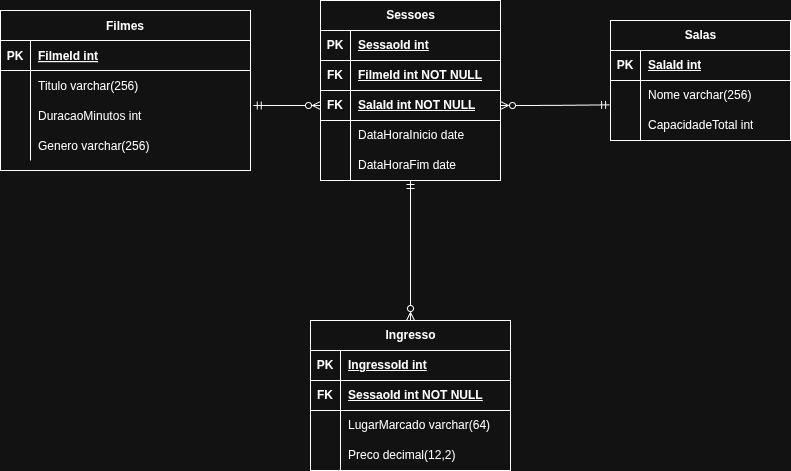

The diagram above was exported from draw.io. Its source (the exported page's mxGraphModel, read from the mxfile embedded in the PNG):
<mxGraphModel dx="1424" dy="760" grid="1" gridSize="10" guides="1" tooltips="1" connect="1" arrows="1" fold="1" page="1" pageScale="1" pageWidth="850" pageHeight="1100" background="none" math="0" shadow="0" extFonts="Permanent Marker^https://fonts.googleapis.com/css?family=Permanent+Marker">
  <root>
    <mxCell id="0" />
    <mxCell id="1" parent="0" />
    <mxCell id="C-vyLk0tnHw3VtMMgP7b-23" parent="1" style="shape=table;startSize=30;container=1;collapsible=1;childLayout=tableLayout;fixedRows=1;rowLines=0;fontStyle=1;align=center;resizeLast=1;" value="Filmes" vertex="1">
      <mxGeometry height="160" width="250" x="30" y="130" as="geometry" />
    </mxCell>
    <mxCell id="C-vyLk0tnHw3VtMMgP7b-24" parent="C-vyLk0tnHw3VtMMgP7b-23" style="shape=partialRectangle;collapsible=0;dropTarget=0;pointerEvents=0;fillColor=none;points=[[0,0.5],[1,0.5]];portConstraint=eastwest;top=0;left=0;right=0;bottom=1;" value="" vertex="1">
      <mxGeometry height="30" width="250" y="30" as="geometry" />
    </mxCell>
    <mxCell id="C-vyLk0tnHw3VtMMgP7b-25" parent="C-vyLk0tnHw3VtMMgP7b-24" style="shape=partialRectangle;overflow=hidden;connectable=0;fillColor=none;top=0;left=0;bottom=0;right=0;fontStyle=1;" value="PK" vertex="1">
      <mxGeometry height="30" width="30" as="geometry">
        <mxRectangle height="30" width="30" as="alternateBounds" />
      </mxGeometry>
    </mxCell>
    <mxCell id="C-vyLk0tnHw3VtMMgP7b-26" parent="C-vyLk0tnHw3VtMMgP7b-24" style="shape=partialRectangle;overflow=hidden;connectable=0;fillColor=none;top=0;left=0;bottom=0;right=0;align=left;spacingLeft=6;fontStyle=5;" value="FilmeId int" vertex="1">
      <mxGeometry height="30" width="220" x="30" as="geometry">
        <mxRectangle height="30" width="220" as="alternateBounds" />
      </mxGeometry>
    </mxCell>
    <mxCell id="C-vyLk0tnHw3VtMMgP7b-27" parent="C-vyLk0tnHw3VtMMgP7b-23" style="shape=partialRectangle;collapsible=0;dropTarget=0;pointerEvents=0;fillColor=none;points=[[0,0.5],[1,0.5]];portConstraint=eastwest;top=0;left=0;right=0;bottom=0;" value="" vertex="1">
      <mxGeometry height="30" width="250" y="60" as="geometry" />
    </mxCell>
    <mxCell id="C-vyLk0tnHw3VtMMgP7b-28" parent="C-vyLk0tnHw3VtMMgP7b-27" style="shape=partialRectangle;overflow=hidden;connectable=0;fillColor=none;top=0;left=0;bottom=0;right=0;" value="" vertex="1">
      <mxGeometry height="30" width="30" as="geometry">
        <mxRectangle height="30" width="30" as="alternateBounds" />
      </mxGeometry>
    </mxCell>
    <mxCell id="C-vyLk0tnHw3VtMMgP7b-29" parent="C-vyLk0tnHw3VtMMgP7b-27" style="shape=partialRectangle;overflow=hidden;connectable=0;fillColor=none;top=0;left=0;bottom=0;right=0;align=left;spacingLeft=6;" value="Titulo varchar(256)" vertex="1">
      <mxGeometry height="30" width="220" x="30" as="geometry">
        <mxRectangle height="30" width="220" as="alternateBounds" />
      </mxGeometry>
    </mxCell>
    <mxCell id="hV5z-wJ-jnW1ALpIO_ty-1" parent="C-vyLk0tnHw3VtMMgP7b-23" style="shape=partialRectangle;collapsible=0;dropTarget=0;pointerEvents=0;fillColor=none;points=[[0,0.5],[1,0.5]];portConstraint=eastwest;top=0;left=0;right=0;bottom=0;" vertex="1">
      <mxGeometry height="30" width="250" y="90" as="geometry" />
    </mxCell>
    <mxCell id="hV5z-wJ-jnW1ALpIO_ty-2" parent="hV5z-wJ-jnW1ALpIO_ty-1" style="shape=partialRectangle;overflow=hidden;connectable=0;fillColor=none;top=0;left=0;bottom=0;right=0;" vertex="1">
      <mxGeometry height="30" width="30" as="geometry">
        <mxRectangle height="30" width="30" as="alternateBounds" />
      </mxGeometry>
    </mxCell>
    <mxCell id="hV5z-wJ-jnW1ALpIO_ty-3" parent="hV5z-wJ-jnW1ALpIO_ty-1" style="shape=partialRectangle;overflow=hidden;connectable=0;fillColor=none;top=0;left=0;bottom=0;right=0;align=left;spacingLeft=6;" value="DuracaoMinutos int" vertex="1">
      <mxGeometry height="30" width="220" x="30" as="geometry">
        <mxRectangle height="30" width="220" as="alternateBounds" />
      </mxGeometry>
    </mxCell>
    <mxCell id="hV5z-wJ-jnW1ALpIO_ty-4" parent="C-vyLk0tnHw3VtMMgP7b-23" style="shape=partialRectangle;collapsible=0;dropTarget=0;pointerEvents=0;fillColor=none;points=[[0,0.5],[1,0.5]];portConstraint=eastwest;top=0;left=0;right=0;bottom=0;" vertex="1">
      <mxGeometry height="30" width="250" y="120" as="geometry" />
    </mxCell>
    <mxCell id="hV5z-wJ-jnW1ALpIO_ty-5" parent="hV5z-wJ-jnW1ALpIO_ty-4" style="shape=partialRectangle;overflow=hidden;connectable=0;fillColor=none;top=0;left=0;bottom=0;right=0;" vertex="1">
      <mxGeometry height="30" width="30" as="geometry">
        <mxRectangle height="30" width="30" as="alternateBounds" />
      </mxGeometry>
    </mxCell>
    <mxCell id="hV5z-wJ-jnW1ALpIO_ty-6" parent="hV5z-wJ-jnW1ALpIO_ty-4" style="shape=partialRectangle;overflow=hidden;connectable=0;fillColor=none;top=0;left=0;bottom=0;right=0;align=left;spacingLeft=6;" value="Genero varchar(256)" vertex="1">
      <mxGeometry height="30" width="220" x="30" as="geometry">
        <mxRectangle height="30" width="220" as="alternateBounds" />
      </mxGeometry>
    </mxCell>
    <mxCell id="hV5z-wJ-jnW1ALpIO_ty-20" parent="1" style="shape=table;startSize=30;container=1;collapsible=1;childLayout=tableLayout;fixedRows=1;rowLines=0;fontStyle=1;align=center;resizeLast=1;html=1;" value="Salas" vertex="1">
      <mxGeometry height="120" width="180" x="640" y="140" as="geometry" />
    </mxCell>
    <mxCell id="hV5z-wJ-jnW1ALpIO_ty-21" parent="hV5z-wJ-jnW1ALpIO_ty-20" style="shape=tableRow;horizontal=0;startSize=0;swimlaneHead=0;swimlaneBody=0;fillColor=none;collapsible=0;dropTarget=0;points=[[0,0.5],[1,0.5]];portConstraint=eastwest;top=0;left=0;right=0;bottom=1;" value="" vertex="1">
      <mxGeometry height="30" width="180" y="30" as="geometry" />
    </mxCell>
    <mxCell id="hV5z-wJ-jnW1ALpIO_ty-22" parent="hV5z-wJ-jnW1ALpIO_ty-21" style="shape=partialRectangle;connectable=0;fillColor=none;top=0;left=0;bottom=0;right=0;fontStyle=1;overflow=hidden;whiteSpace=wrap;html=1;" value="PK" vertex="1">
      <mxGeometry height="30" width="30" as="geometry">
        <mxRectangle height="30" width="30" as="alternateBounds" />
      </mxGeometry>
    </mxCell>
    <mxCell id="hV5z-wJ-jnW1ALpIO_ty-23" parent="hV5z-wJ-jnW1ALpIO_ty-21" style="shape=partialRectangle;connectable=0;fillColor=none;top=0;left=0;bottom=0;right=0;align=left;spacingLeft=6;fontStyle=5;overflow=hidden;whiteSpace=wrap;html=1;" value="SalaId int" vertex="1">
      <mxGeometry height="30" width="150" x="30" as="geometry">
        <mxRectangle height="30" width="150" as="alternateBounds" />
      </mxGeometry>
    </mxCell>
    <mxCell id="hV5z-wJ-jnW1ALpIO_ty-24" parent="hV5z-wJ-jnW1ALpIO_ty-20" style="shape=tableRow;horizontal=0;startSize=0;swimlaneHead=0;swimlaneBody=0;fillColor=none;collapsible=0;dropTarget=0;points=[[0,0.5],[1,0.5]];portConstraint=eastwest;top=0;left=0;right=0;bottom=0;" value="" vertex="1">
      <mxGeometry height="30" width="180" y="60" as="geometry" />
    </mxCell>
    <mxCell id="hV5z-wJ-jnW1ALpIO_ty-25" parent="hV5z-wJ-jnW1ALpIO_ty-24" style="shape=partialRectangle;connectable=0;fillColor=none;top=0;left=0;bottom=0;right=0;editable=1;overflow=hidden;whiteSpace=wrap;html=1;" value="" vertex="1">
      <mxGeometry height="30" width="30" as="geometry">
        <mxRectangle height="30" width="30" as="alternateBounds" />
      </mxGeometry>
    </mxCell>
    <mxCell id="hV5z-wJ-jnW1ALpIO_ty-26" parent="hV5z-wJ-jnW1ALpIO_ty-24" style="shape=partialRectangle;connectable=0;fillColor=none;top=0;left=0;bottom=0;right=0;align=left;spacingLeft=6;overflow=hidden;whiteSpace=wrap;html=1;" value="Nome varchar(256)" vertex="1">
      <mxGeometry height="30" width="150" x="30" as="geometry">
        <mxRectangle height="30" width="150" as="alternateBounds" />
      </mxGeometry>
    </mxCell>
    <mxCell id="hV5z-wJ-jnW1ALpIO_ty-27" parent="hV5z-wJ-jnW1ALpIO_ty-20" style="shape=tableRow;horizontal=0;startSize=0;swimlaneHead=0;swimlaneBody=0;fillColor=none;collapsible=0;dropTarget=0;points=[[0,0.5],[1,0.5]];portConstraint=eastwest;top=0;left=0;right=0;bottom=0;" value="" vertex="1">
      <mxGeometry height="30" width="180" y="90" as="geometry" />
    </mxCell>
    <mxCell id="hV5z-wJ-jnW1ALpIO_ty-28" parent="hV5z-wJ-jnW1ALpIO_ty-27" style="shape=partialRectangle;connectable=0;fillColor=none;top=0;left=0;bottom=0;right=0;editable=1;overflow=hidden;whiteSpace=wrap;html=1;" value="" vertex="1">
      <mxGeometry height="30" width="30" as="geometry">
        <mxRectangle height="30" width="30" as="alternateBounds" />
      </mxGeometry>
    </mxCell>
    <mxCell id="hV5z-wJ-jnW1ALpIO_ty-29" parent="hV5z-wJ-jnW1ALpIO_ty-27" style="shape=partialRectangle;connectable=0;fillColor=none;top=0;left=0;bottom=0;right=0;align=left;spacingLeft=6;overflow=hidden;whiteSpace=wrap;html=1;" value="CapacidadeTotal int" vertex="1">
      <mxGeometry height="30" width="150" x="30" as="geometry">
        <mxRectangle height="30" width="150" as="alternateBounds" />
      </mxGeometry>
    </mxCell>
    <mxCell id="hV5z-wJ-jnW1ALpIO_ty-77" edge="1" parent="1" source="hV5z-wJ-jnW1ALpIO_ty-33" style="edgeStyle=orthogonalEdgeStyle;rounded=0;orthogonalLoop=1;jettySize=auto;html=1;startArrow=ERmandOne;startFill=0;endArrow=ERzeroToMany;endFill=0;" target="hV5z-wJ-jnW1ALpIO_ty-60">
      <mxGeometry relative="1" as="geometry" />
    </mxCell>
    <mxCell id="hV5z-wJ-jnW1ALpIO_ty-33" parent="1" style="shape=table;startSize=30;container=1;collapsible=1;childLayout=tableLayout;fixedRows=1;rowLines=0;fontStyle=1;align=center;resizeLast=1;html=1;" value="Sessoes" vertex="1">
      <mxGeometry height="180" width="180" x="350" y="120" as="geometry" />
    </mxCell>
    <mxCell id="hV5z-wJ-jnW1ALpIO_ty-34" parent="hV5z-wJ-jnW1ALpIO_ty-33" style="shape=tableRow;horizontal=0;startSize=0;swimlaneHead=0;swimlaneBody=0;fillColor=none;collapsible=0;dropTarget=0;points=[[0,0.5],[1,0.5]];portConstraint=eastwest;top=0;left=0;right=0;bottom=1;" value="" vertex="1">
      <mxGeometry height="30" width="180" y="30" as="geometry" />
    </mxCell>
    <mxCell id="hV5z-wJ-jnW1ALpIO_ty-35" parent="hV5z-wJ-jnW1ALpIO_ty-34" style="shape=partialRectangle;connectable=0;fillColor=none;top=0;left=0;bottom=0;right=0;fontStyle=1;overflow=hidden;whiteSpace=wrap;html=1;" value="PK" vertex="1">
      <mxGeometry height="30" width="30" as="geometry">
        <mxRectangle height="30" width="30" as="alternateBounds" />
      </mxGeometry>
    </mxCell>
    <mxCell id="hV5z-wJ-jnW1ALpIO_ty-36" parent="hV5z-wJ-jnW1ALpIO_ty-34" style="shape=partialRectangle;connectable=0;fillColor=none;top=0;left=0;bottom=0;right=0;align=left;spacingLeft=6;fontStyle=5;overflow=hidden;whiteSpace=wrap;html=1;" value="SessaoId int" vertex="1">
      <mxGeometry height="30" width="150" x="30" as="geometry">
        <mxRectangle height="30" width="150" as="alternateBounds" />
      </mxGeometry>
    </mxCell>
    <mxCell id="hV5z-wJ-jnW1ALpIO_ty-52" parent="hV5z-wJ-jnW1ALpIO_ty-33" style="shape=tableRow;horizontal=0;startSize=0;swimlaneHead=0;swimlaneBody=0;fillColor=none;collapsible=0;dropTarget=0;points=[[0,0.5],[1,0.5]];portConstraint=eastwest;top=0;left=0;right=0;bottom=1;" vertex="1">
      <mxGeometry height="30" width="180" y="60" as="geometry" />
    </mxCell>
    <mxCell id="hV5z-wJ-jnW1ALpIO_ty-53" parent="hV5z-wJ-jnW1ALpIO_ty-52" style="shape=partialRectangle;connectable=0;fillColor=none;top=0;left=0;bottom=0;right=0;fontStyle=1;overflow=hidden;whiteSpace=wrap;html=1;" value="FK" vertex="1">
      <mxGeometry height="30" width="30" as="geometry">
        <mxRectangle height="30" width="30" as="alternateBounds" />
      </mxGeometry>
    </mxCell>
    <mxCell id="hV5z-wJ-jnW1ALpIO_ty-54" parent="hV5z-wJ-jnW1ALpIO_ty-52" style="shape=partialRectangle;connectable=0;fillColor=none;top=0;left=0;bottom=0;right=0;align=left;spacingLeft=6;fontStyle=5;overflow=hidden;whiteSpace=wrap;html=1;" value="FilmeId int NOT NULL" vertex="1">
      <mxGeometry height="30" width="150" x="30" as="geometry">
        <mxRectangle height="30" width="150" as="alternateBounds" />
      </mxGeometry>
    </mxCell>
    <mxCell id="hV5z-wJ-jnW1ALpIO_ty-55" parent="hV5z-wJ-jnW1ALpIO_ty-33" style="shape=tableRow;horizontal=0;startSize=0;swimlaneHead=0;swimlaneBody=0;fillColor=none;collapsible=0;dropTarget=0;points=[[0,0.5],[1,0.5]];portConstraint=eastwest;top=0;left=0;right=0;bottom=1;" vertex="1">
      <mxGeometry height="30" width="180" y="90" as="geometry" />
    </mxCell>
    <mxCell id="hV5z-wJ-jnW1ALpIO_ty-56" parent="hV5z-wJ-jnW1ALpIO_ty-55" style="shape=partialRectangle;connectable=0;fillColor=none;top=0;left=0;bottom=0;right=0;fontStyle=1;overflow=hidden;whiteSpace=wrap;html=1;" value="FK" vertex="1">
      <mxGeometry height="30" width="30" as="geometry">
        <mxRectangle height="30" width="30" as="alternateBounds" />
      </mxGeometry>
    </mxCell>
    <mxCell id="hV5z-wJ-jnW1ALpIO_ty-57" parent="hV5z-wJ-jnW1ALpIO_ty-55" style="shape=partialRectangle;connectable=0;fillColor=none;top=0;left=0;bottom=0;right=0;align=left;spacingLeft=6;fontStyle=5;overflow=hidden;whiteSpace=wrap;html=1;" value="SalaId int NOT NULL" vertex="1">
      <mxGeometry height="30" width="150" x="30" as="geometry">
        <mxRectangle height="30" width="150" as="alternateBounds" />
      </mxGeometry>
    </mxCell>
    <mxCell id="hV5z-wJ-jnW1ALpIO_ty-37" parent="hV5z-wJ-jnW1ALpIO_ty-33" style="shape=tableRow;horizontal=0;startSize=0;swimlaneHead=0;swimlaneBody=0;fillColor=none;collapsible=0;dropTarget=0;points=[[0,0.5],[1,0.5]];portConstraint=eastwest;top=0;left=0;right=0;bottom=0;" value="" vertex="1">
      <mxGeometry height="30" width="180" y="120" as="geometry" />
    </mxCell>
    <mxCell id="hV5z-wJ-jnW1ALpIO_ty-38" parent="hV5z-wJ-jnW1ALpIO_ty-37" style="shape=partialRectangle;connectable=0;fillColor=none;top=0;left=0;bottom=0;right=0;editable=1;overflow=hidden;whiteSpace=wrap;html=1;" value="" vertex="1">
      <mxGeometry height="30" width="30" as="geometry">
        <mxRectangle height="30" width="30" as="alternateBounds" />
      </mxGeometry>
    </mxCell>
    <mxCell id="hV5z-wJ-jnW1ALpIO_ty-39" parent="hV5z-wJ-jnW1ALpIO_ty-37" style="shape=partialRectangle;connectable=0;fillColor=none;top=0;left=0;bottom=0;right=0;align=left;spacingLeft=6;overflow=hidden;whiteSpace=wrap;html=1;" value="DataHoraInicio date" vertex="1">
      <mxGeometry height="30" width="150" x="30" as="geometry">
        <mxRectangle height="30" width="150" as="alternateBounds" />
      </mxGeometry>
    </mxCell>
    <mxCell id="hV5z-wJ-jnW1ALpIO_ty-40" parent="hV5z-wJ-jnW1ALpIO_ty-33" style="shape=tableRow;horizontal=0;startSize=0;swimlaneHead=0;swimlaneBody=0;fillColor=none;collapsible=0;dropTarget=0;points=[[0,0.5],[1,0.5]];portConstraint=eastwest;top=0;left=0;right=0;bottom=0;" value="" vertex="1">
      <mxGeometry height="30" width="180" y="150" as="geometry" />
    </mxCell>
    <mxCell id="hV5z-wJ-jnW1ALpIO_ty-41" parent="hV5z-wJ-jnW1ALpIO_ty-40" style="shape=partialRectangle;connectable=0;fillColor=none;top=0;left=0;bottom=0;right=0;editable=1;overflow=hidden;whiteSpace=wrap;html=1;" value="" vertex="1">
      <mxGeometry height="30" width="30" as="geometry">
        <mxRectangle height="30" width="30" as="alternateBounds" />
      </mxGeometry>
    </mxCell>
    <mxCell id="hV5z-wJ-jnW1ALpIO_ty-42" parent="hV5z-wJ-jnW1ALpIO_ty-40" style="shape=partialRectangle;connectable=0;fillColor=none;top=0;left=0;bottom=0;right=0;align=left;spacingLeft=6;overflow=hidden;whiteSpace=wrap;html=1;" value="DataHoraFim date" vertex="1">
      <mxGeometry height="30" width="150" x="30" as="geometry">
        <mxRectangle height="30" width="150" as="alternateBounds" />
      </mxGeometry>
    </mxCell>
    <mxCell id="hV5z-wJ-jnW1ALpIO_ty-58" edge="1" parent="1" source="hV5z-wJ-jnW1ALpIO_ty-1" style="edgeStyle=entityRelationEdgeStyle;fontSize=12;html=1;endArrow=ERzeroToMany;startArrow=ERmandOne;rounded=1;exitX=1.011;exitY=0.168;exitDx=0;exitDy=0;exitPerimeter=0;entryX=0;entryY=0.5;entryDx=0;entryDy=0;curved=0;endFill=0;" target="hV5z-wJ-jnW1ALpIO_ty-55" value="">
      <mxGeometry height="100" relative="1" width="100" as="geometry">
        <mxPoint x="310" y="260" as="sourcePoint" />
        <mxPoint x="410" y="160" as="targetPoint" />
      </mxGeometry>
    </mxCell>
    <mxCell id="hV5z-wJ-jnW1ALpIO_ty-59" edge="1" parent="1" source="hV5z-wJ-jnW1ALpIO_ty-55" style="edgeStyle=orthogonalEdgeStyle;rounded=0;orthogonalLoop=1;jettySize=auto;html=1;entryX=-0.005;entryY=0.811;entryDx=0;entryDy=0;entryPerimeter=0;endArrow=ERmandOne;endFill=0;curved=1;startArrow=ERzeroToMany;startFill=0;" target="hV5z-wJ-jnW1ALpIO_ty-24">
      <mxGeometry relative="1" as="geometry" />
    </mxCell>
    <mxCell id="hV5z-wJ-jnW1ALpIO_ty-60" parent="1" style="shape=table;startSize=30;container=1;collapsible=1;childLayout=tableLayout;fixedRows=1;rowLines=0;fontStyle=1;align=center;resizeLast=1;html=1;" value="Ingresso" vertex="1">
      <mxGeometry height="150" width="200" x="340" y="440" as="geometry" />
    </mxCell>
    <mxCell id="hV5z-wJ-jnW1ALpIO_ty-61" parent="hV5z-wJ-jnW1ALpIO_ty-60" style="shape=tableRow;horizontal=0;startSize=0;swimlaneHead=0;swimlaneBody=0;fillColor=none;collapsible=0;dropTarget=0;points=[[0,0.5],[1,0.5]];portConstraint=eastwest;top=0;left=0;right=0;bottom=1;" value="" vertex="1">
      <mxGeometry height="30" width="200" y="30" as="geometry" />
    </mxCell>
    <mxCell id="hV5z-wJ-jnW1ALpIO_ty-62" parent="hV5z-wJ-jnW1ALpIO_ty-61" style="shape=partialRectangle;connectable=0;fillColor=none;top=0;left=0;bottom=0;right=0;fontStyle=1;overflow=hidden;whiteSpace=wrap;html=1;" value="PK" vertex="1">
      <mxGeometry height="30" width="30" as="geometry">
        <mxRectangle height="30" width="30" as="alternateBounds" />
      </mxGeometry>
    </mxCell>
    <mxCell id="hV5z-wJ-jnW1ALpIO_ty-63" parent="hV5z-wJ-jnW1ALpIO_ty-61" style="shape=partialRectangle;connectable=0;fillColor=none;top=0;left=0;bottom=0;right=0;align=left;spacingLeft=6;fontStyle=5;overflow=hidden;whiteSpace=wrap;html=1;" value="IngressoId int" vertex="1">
      <mxGeometry height="30" width="170" x="30" as="geometry">
        <mxRectangle height="30" width="170" as="alternateBounds" />
      </mxGeometry>
    </mxCell>
    <mxCell id="hV5z-wJ-jnW1ALpIO_ty-73" parent="hV5z-wJ-jnW1ALpIO_ty-60" style="shape=tableRow;horizontal=0;startSize=0;swimlaneHead=0;swimlaneBody=0;fillColor=none;collapsible=0;dropTarget=0;points=[[0,0.5],[1,0.5]];portConstraint=eastwest;top=0;left=0;right=0;bottom=1;" vertex="1">
      <mxGeometry height="30" width="200" y="60" as="geometry" />
    </mxCell>
    <mxCell id="hV5z-wJ-jnW1ALpIO_ty-74" parent="hV5z-wJ-jnW1ALpIO_ty-73" style="shape=partialRectangle;connectable=0;fillColor=none;top=0;left=0;bottom=0;right=0;fontStyle=1;overflow=hidden;whiteSpace=wrap;html=1;" value="FK" vertex="1">
      <mxGeometry height="30" width="30" as="geometry">
        <mxRectangle height="30" width="30" as="alternateBounds" />
      </mxGeometry>
    </mxCell>
    <mxCell id="hV5z-wJ-jnW1ALpIO_ty-75" parent="hV5z-wJ-jnW1ALpIO_ty-73" style="shape=partialRectangle;connectable=0;fillColor=none;top=0;left=0;bottom=0;right=0;align=left;spacingLeft=6;fontStyle=5;overflow=hidden;whiteSpace=wrap;html=1;" value="SessaoId int NOT NULL" vertex="1">
      <mxGeometry height="30" width="170" x="30" as="geometry">
        <mxRectangle height="30" width="170" as="alternateBounds" />
      </mxGeometry>
    </mxCell>
    <mxCell id="hV5z-wJ-jnW1ALpIO_ty-64" parent="hV5z-wJ-jnW1ALpIO_ty-60" style="shape=tableRow;horizontal=0;startSize=0;swimlaneHead=0;swimlaneBody=0;fillColor=none;collapsible=0;dropTarget=0;points=[[0,0.5],[1,0.5]];portConstraint=eastwest;top=0;left=0;right=0;bottom=0;" value="" vertex="1">
      <mxGeometry height="30" width="200" y="90" as="geometry" />
    </mxCell>
    <mxCell id="hV5z-wJ-jnW1ALpIO_ty-65" parent="hV5z-wJ-jnW1ALpIO_ty-64" style="shape=partialRectangle;connectable=0;fillColor=none;top=0;left=0;bottom=0;right=0;editable=1;overflow=hidden;whiteSpace=wrap;html=1;" value="" vertex="1">
      <mxGeometry height="30" width="30" as="geometry">
        <mxRectangle height="30" width="30" as="alternateBounds" />
      </mxGeometry>
    </mxCell>
    <mxCell id="hV5z-wJ-jnW1ALpIO_ty-66" parent="hV5z-wJ-jnW1ALpIO_ty-64" style="shape=partialRectangle;connectable=0;fillColor=none;top=0;left=0;bottom=0;right=0;align=left;spacingLeft=6;overflow=hidden;whiteSpace=wrap;html=1;" value="LugarMarcado varchar(64)" vertex="1">
      <mxGeometry height="30" width="170" x="30" as="geometry">
        <mxRectangle height="30" width="170" as="alternateBounds" />
      </mxGeometry>
    </mxCell>
    <mxCell id="hV5z-wJ-jnW1ALpIO_ty-67" parent="hV5z-wJ-jnW1ALpIO_ty-60" style="shape=tableRow;horizontal=0;startSize=0;swimlaneHead=0;swimlaneBody=0;fillColor=none;collapsible=0;dropTarget=0;points=[[0,0.5],[1,0.5]];portConstraint=eastwest;top=0;left=0;right=0;bottom=0;" value="" vertex="1">
      <mxGeometry height="30" width="200" y="120" as="geometry" />
    </mxCell>
    <mxCell id="hV5z-wJ-jnW1ALpIO_ty-68" parent="hV5z-wJ-jnW1ALpIO_ty-67" style="shape=partialRectangle;connectable=0;fillColor=none;top=0;left=0;bottom=0;right=0;editable=1;overflow=hidden;whiteSpace=wrap;html=1;" value="" vertex="1">
      <mxGeometry height="30" width="30" as="geometry">
        <mxRectangle height="30" width="30" as="alternateBounds" />
      </mxGeometry>
    </mxCell>
    <mxCell id="hV5z-wJ-jnW1ALpIO_ty-69" parent="hV5z-wJ-jnW1ALpIO_ty-67" style="shape=partialRectangle;connectable=0;fillColor=none;top=0;left=0;bottom=0;right=0;align=left;spacingLeft=6;overflow=hidden;whiteSpace=wrap;html=1;" value="Preco decimal(12,2)" vertex="1">
      <mxGeometry height="30" width="170" x="30" as="geometry">
        <mxRectangle height="30" width="170" as="alternateBounds" />
      </mxGeometry>
    </mxCell>
  </root>
</mxGraphModel>